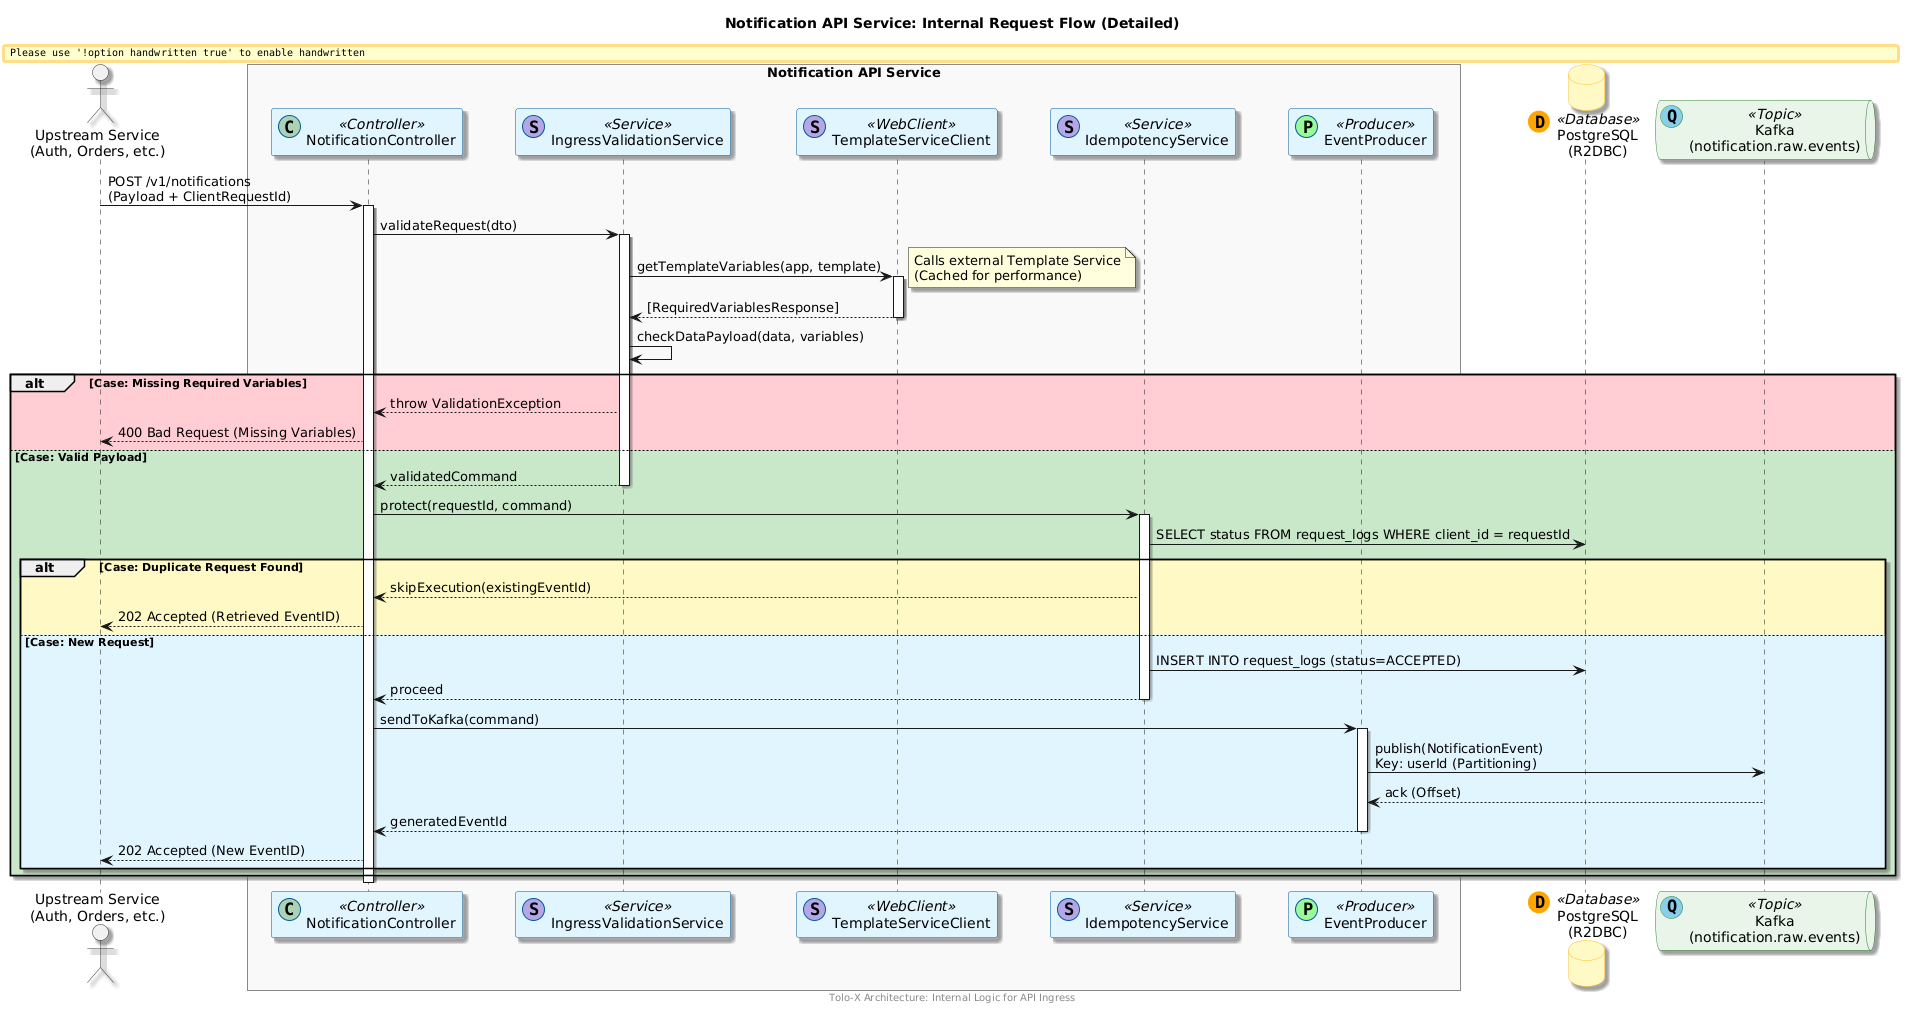

The diagram above was rendered by PlantUML. Its source (embedded in the PNG):
@startuml
' --- Styling Configuration ---
skinparam handwritten false
skinparam monochrome false
skinparam packageStyle rect
skinparam shadowing true
skinparam ParticipantPadding 20
skinparam BoxPadding 10
skinparam ResponseMessageBelowArrow true

' --- Color Palette ---
skinparam actor {
    BackgroundColor #F0F0F0
    BorderColor #333333
}
skinparam participant {
    BackgroundColor #E1F5FE
    BorderColor #01579B
}
skinparam database {
    BackgroundColor #FFF9C4
    BorderColor #FBC02D
}
skinparam queue {
    BackgroundColor #E8F5E9
    BorderColor #2E7D32
}

title Notification API Service: Internal Request Flow (Detailed)

actor "Upstream Service\n(Auth, Orders, etc.)" as Source
box "Notification API Service" #F9F9F9
    participant "NotificationController" as Controller <<(C,#ADD1B2) Controller>>
    participant "IngressValidationService" as Validator <<(S,#B4A7E5) Service>>
    participant "TemplateServiceClient" as TplClient <<(S,#B4A7E5) WebClient>>
    participant "IdempotencyService" as IdemService <<(S,#B4A7E5) Service>>
    participant "EventProducer" as Producer <<(P,#98FB98) Producer>>
end box

database "PostgreSQL\n(R2DBC)" as DB <<(D,#FFA500) Database>>
queue "Kafka\n(notification.raw.events)" as Kafka <<(Q,#87CEEB) Topic>>

' --- Request Flow ---
Source -> Controller : POST /v1/notifications\n(Payload + ClientRequestId)
activate Controller

' 1. Validation Phase
Controller -> Validator : validateRequest(dto)
activate Validator

Validator -> TplClient : getTemplateVariables(app, template)
activate TplClient
note right: Calls external Template Service\n(Cached for performance)
TplClient --> Validator : [RequiredVariablesResponse]
deactivate TplClient

Validator -> Validator : checkDataPayload(data, variables)
alt #FFCDD2 Case: Missing Required Variables
    Validator --> Controller : throw ValidationException
    Controller --> Source : 400 Bad Request (Missing Variables)
else #C8E6C9 Case: Valid Payload
    Validator --> Controller : validatedCommand
    deactivate Validator

    ' 2. Idempotency Phase
    Controller -> IdemService : protect(requestId, command)
    activate IdemService
    IdemService -> DB : SELECT status FROM request_logs WHERE client_id = requestId
    
    alt #FFF9C4 Case: Duplicate Request Found
        IdemService --> Controller : skipExecution(existingEventId)
        Controller --> Source : 202 Accepted (Retrieved EventID)
    else #E1F5FE Case: New Request
        IdemService -> DB : INSERT INTO request_logs (status=ACCEPTED)
        IdemService --> Controller : proceed
        deactivate IdemService

        ' 3. Kafka Publishing Phase
        Controller -> Producer : sendToKafka(command)
        activate Producer
        Producer -> Kafka : publish(NotificationEvent)\nKey: userId (Partitioning)
        Kafka --> Producer : ack (Offset)
        Producer --> Controller : generatedEventId
        deactivate Producer

        ' 4. Final Response
        Controller --> Source : 202 Accepted (New EventID)
    end
end

deactivate Controller

footer Tolo-X Architecture: Internal Logic for API Ingress
@enduml